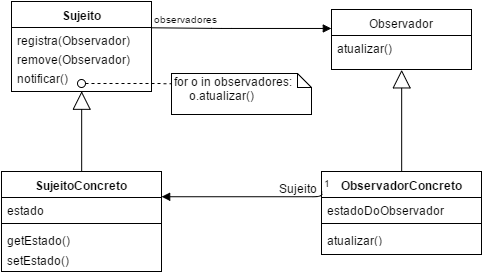

The diagram above was exported from draw.io. Its source (the exported page's mxGraphModel, read from the mxfile embedded in the PNG):
<mxGraphModel dx="145" dy="1692" grid="1" gridSize="10" guides="1" tooltips="1" connect="1" arrows="1" fold="1" page="0" pageScale="1.5" pageWidth="826" pageHeight="1169" background="#ffffff" math="0" shadow="0">
  <root>
    <mxCell id="0" />
    <mxCell id="1" parent="0" />
    <mxCell id="2" value="Sujeito" style="swimlane;html=1;fontStyle=1;align=center;verticalAlign=top;childLayout=stackLayout;horizontal=1;startSize=26;horizontalStack=0;resizeParent=1;resizeLast=0;collapsible=1;marginBottom=0;swimlaneFillColor=#ffffff;" vertex="1" parent="1">
      <mxGeometry x="480" y="-1190" width="140" height="90" as="geometry" />
    </mxCell>
    <mxCell id="3" value="registra(Observador)" style="text;html=1;strokeColor=none;fillColor=none;align=left;verticalAlign=top;spacingLeft=4;spacingRight=4;whiteSpace=wrap;overflow=hidden;rotatable=0;points=[[0,0.5],[1,0.5]];portConstraint=eastwest;" vertex="1" parent="2">
      <mxGeometry y="26" width="140" height="54" as="geometry" />
    </mxCell>
    <mxCell id="4" value="registra(Observador)" style="text;html=1;strokeColor=none;fillColor=none;align=left;verticalAlign=top;spacingLeft=4;spacingRight=4;whiteSpace=wrap;overflow=hidden;rotatable=0;points=[[0,0.5],[1,0.5]];portConstraint=eastwest;" vertex="1" parent="1">
      <mxGeometry x="480" y="-1164" width="140" height="54" as="geometry" />
    </mxCell>
    <mxCell id="5" value="" style="endArrow=block;endSize=16;endFill=0;html=1;strokeColor=#000000;entryX=0.5;entryY=1;exitX=0.5;exitY=0;" edge="1" source="8" target="2" parent="1">
      <mxGeometry x="550.3333333333335" y="-1120" width="160" as="geometry">
        <mxPoint x="420" y="-940" as="sourcePoint" />
        <mxPoint x="580" y="-940" as="targetPoint" />
      </mxGeometry>
    </mxCell>
    <mxCell id="6" value="remove(Observador)" style="text;html=1;strokeColor=none;fillColor=none;align=left;verticalAlign=top;spacingLeft=4;spacingRight=4;whiteSpace=wrap;overflow=hidden;rotatable=0;points=[[0,0.5],[1,0.5]];portConstraint=eastwest;" vertex="1" parent="1">
      <mxGeometry x="480" y="-1145" width="140" height="20" as="geometry" />
    </mxCell>
    <mxCell id="7" value="notificar()" style="text;html=1;strokeColor=none;fillColor=none;align=left;verticalAlign=top;spacingLeft=4;spacingRight=4;whiteSpace=wrap;overflow=hidden;rotatable=0;points=[[0,0.5],[1,0.5]];portConstraint=eastwest;" vertex="1" parent="1">
      <mxGeometry x="480" y="-1126" width="140" height="20" as="geometry" />
    </mxCell>
    <mxCell id="8" value="SujeitoConcreto" style="swimlane;html=1;fontStyle=1;align=center;verticalAlign=top;childLayout=stackLayout;horizontal=1;startSize=26;horizontalStack=0;resizeParent=1;resizeLast=0;collapsible=1;marginBottom=0;swimlaneFillColor=#ffffff;" vertex="1" parent="1">
      <mxGeometry x="470" y="-1020" width="160" height="100" as="geometry" />
    </mxCell>
    <mxCell id="9" value="estado" style="text;html=1;strokeColor=none;fillColor=none;align=left;verticalAlign=top;spacingLeft=4;spacingRight=4;whiteSpace=wrap;overflow=hidden;rotatable=0;points=[[0,0.5],[1,0.5]];portConstraint=eastwest;" vertex="1" parent="8">
      <mxGeometry y="26" width="160" height="22" as="geometry" />
    </mxCell>
    <mxCell id="10" value="" style="line;html=1;strokeWidth=1;fillColor=none;align=left;verticalAlign=middle;spacingTop=-1;spacingLeft=3;spacingRight=3;rotatable=0;labelPosition=right;points=[];portConstraint=eastwest;" vertex="1" parent="8">
      <mxGeometry y="48" width="160" height="8" as="geometry" />
    </mxCell>
    <mxCell id="11" value="getEstado()" style="text;html=1;strokeColor=none;fillColor=none;align=left;verticalAlign=top;spacingLeft=4;spacingRight=4;whiteSpace=wrap;overflow=hidden;rotatable=0;points=[[0,0.5],[1,0.5]];portConstraint=eastwest;" vertex="1" parent="8">
      <mxGeometry y="56" width="160" height="20" as="geometry" />
    </mxCell>
    <mxCell id="12" value="setEstado()" style="text;html=1;strokeColor=none;fillColor=none;align=left;verticalAlign=top;spacingLeft=4;spacingRight=4;whiteSpace=wrap;overflow=hidden;rotatable=0;points=[[0,0.5],[1,0.5]];portConstraint=eastwest;" vertex="1" parent="8">
      <mxGeometry y="76" width="160" height="24" as="geometry" />
    </mxCell>
    <mxCell id="13" value="estado" style="text;html=1;strokeColor=none;fillColor=none;align=left;verticalAlign=top;spacingLeft=4;spacingRight=4;whiteSpace=wrap;overflow=hidden;rotatable=0;points=[[0,0.5],[1,0.5]];portConstraint=eastwest;" vertex="1" parent="1">
      <mxGeometry x="470" y="-994" width="160" height="22" as="geometry" />
    </mxCell>
    <mxCell id="14" value="" style="line;html=1;strokeWidth=1;fillColor=none;align=left;verticalAlign=middle;spacingTop=-1;spacingLeft=3;spacingRight=3;rotatable=0;labelPosition=right;points=[];portConstraint=eastwest;" vertex="1" parent="1">
      <mxGeometry x="470" y="-972" width="160" height="8" as="geometry" />
    </mxCell>
    <mxCell id="15" value="getEstado()" style="text;html=1;strokeColor=none;fillColor=none;align=left;verticalAlign=top;spacingLeft=4;spacingRight=4;whiteSpace=wrap;overflow=hidden;rotatable=0;points=[[0,0.5],[1,0.5]];portConstraint=eastwest;" vertex="1" parent="1">
      <mxGeometry x="470" y="-964" width="160" height="20" as="geometry" />
    </mxCell>
    <mxCell id="16" value="setEstado()" style="text;html=1;strokeColor=none;fillColor=none;align=left;verticalAlign=top;spacingLeft=4;spacingRight=4;whiteSpace=wrap;overflow=hidden;rotatable=0;points=[[0,0.5],[1,0.5]];portConstraint=eastwest;" vertex="1" parent="1">
      <mxGeometry x="470" y="-944" width="160" height="24" as="geometry" />
    </mxCell>
    <mxCell id="17" value="Observador" style="swimlane;html=1;fontStyle=0;childLayout=stackLayout;horizontal=1;startSize=26;fillColor=none;horizontalStack=0;resizeParent=1;resizeLast=0;collapsible=1;marginBottom=0;swimlaneFillColor=#ffffff;" vertex="1" parent="1">
      <mxGeometry x="800" y="-1182" width="140" height="60" as="geometry" />
    </mxCell>
    <mxCell id="18" value="atualizar()" style="text;html=1;strokeColor=none;fillColor=none;align=left;verticalAlign=top;spacingLeft=4;spacingRight=4;whiteSpace=wrap;overflow=hidden;rotatable=0;points=[[0,0.5],[1,0.5]];portConstraint=eastwest;" vertex="1" parent="17">
      <mxGeometry y="26" width="140" height="26" as="geometry" />
    </mxCell>
    <mxCell id="19" value="atualizar()" style="text;html=1;strokeColor=none;fillColor=none;align=left;verticalAlign=top;spacingLeft=4;spacingRight=4;whiteSpace=wrap;overflow=hidden;rotatable=0;points=[[0,0.5],[1,0.5]];portConstraint=eastwest;" vertex="1" parent="1">
      <mxGeometry x="800" y="-1156" width="140" height="26" as="geometry" />
    </mxCell>
    <mxCell id="20" value="ObservadorConcreto" style="swimlane;html=1;fontStyle=1;align=center;verticalAlign=top;childLayout=stackLayout;horizontal=1;startSize=26;horizontalStack=0;resizeParent=1;resizeLast=0;collapsible=1;marginBottom=0;swimlaneFillColor=#ffffff;" vertex="1" parent="1">
      <mxGeometry x="790" y="-1020" width="160" height="83" as="geometry" />
    </mxCell>
    <mxCell id="21" value="estadoDoObservador" style="text;html=1;strokeColor=none;fillColor=none;align=left;verticalAlign=top;spacingLeft=4;spacingRight=4;whiteSpace=wrap;overflow=hidden;rotatable=0;points=[[0,0.5],[1,0.5]];portConstraint=eastwest;" vertex="1" parent="20">
      <mxGeometry y="26" width="160" height="22" as="geometry" />
    </mxCell>
    <mxCell id="22" value="" style="line;html=1;strokeWidth=1;fillColor=none;align=left;verticalAlign=middle;spacingTop=-1;spacingLeft=3;spacingRight=3;rotatable=0;labelPosition=right;points=[];portConstraint=eastwest;" vertex="1" parent="20">
      <mxGeometry y="48" width="160" height="8" as="geometry" />
    </mxCell>
    <mxCell id="23" value="atualizar()" style="text;html=1;strokeColor=none;fillColor=none;align=left;verticalAlign=top;spacingLeft=4;spacingRight=4;whiteSpace=wrap;overflow=hidden;rotatable=0;points=[[0,0.5],[1,0.5]];portConstraint=eastwest;" vertex="1" parent="20">
      <mxGeometry y="56" width="160" height="16" as="geometry" />
    </mxCell>
    <mxCell id="24" value="estadoDoObservador" style="text;html=1;strokeColor=none;fillColor=none;align=left;verticalAlign=top;spacingLeft=4;spacingRight=4;whiteSpace=wrap;overflow=hidden;rotatable=0;points=[[0,0.5],[1,0.5]];portConstraint=eastwest;" vertex="1" parent="1">
      <mxGeometry x="790" y="-994" width="160" height="22" as="geometry" />
    </mxCell>
    <mxCell id="25" value="" style="line;html=1;strokeWidth=1;fillColor=none;align=left;verticalAlign=middle;spacingTop=-1;spacingLeft=3;spacingRight=3;rotatable=0;labelPosition=right;points=[];portConstraint=eastwest;" vertex="1" parent="1">
      <mxGeometry x="790" y="-972" width="160" height="8" as="geometry" />
    </mxCell>
    <mxCell id="26" value="atualizar()" style="text;html=1;strokeColor=none;fillColor=none;align=left;verticalAlign=top;spacingLeft=4;spacingRight=4;whiteSpace=wrap;overflow=hidden;rotatable=0;points=[[0,0.5],[1,0.5]];portConstraint=eastwest;" vertex="1" parent="1">
      <mxGeometry x="790" y="-964" width="160" height="16" as="geometry" />
    </mxCell>
    <mxCell id="27" value="for o in observadores:&lt;div&gt;&amp;nbsp; &amp;nbsp; &amp;nbsp;o.atualizar()&lt;/div&gt;" style="shape=note;whiteSpace=wrap;html=1;size=14;verticalAlign=top;align=left;spacingTop=-6;" vertex="1" parent="1">
      <mxGeometry x="640" y="-1118" width="140" height="41" as="geometry" />
    </mxCell>
    <mxCell id="28" value="" style="html=1;verticalAlign=bottom;startArrow=oval;startFill=0;endArrow=none;startSize=8;strokeColor=#000000;endFill=0;dashed=1;entryX=0;entryY=0.25;" edge="1" target="27" parent="1">
      <mxGeometry x="550" y="-1108" width="60" as="geometry">
        <mxPoint x="550" y="-1108" as="sourcePoint" />
        <mxPoint x="670" y="-1107" as="targetPoint" />
      </mxGeometry>
    </mxCell>
    <mxCell id="29" value="" style="endArrow=block;endSize=16;endFill=0;html=1;strokeColor=#000000;entryX=0.5;entryY=1;exitX=0.5;exitY=0;" edge="1" source="20" target="17" parent="1">
      <mxGeometry x="770.3333333333335" y="-910" width="160" as="geometry">
        <mxPoint x="770" y="-810" as="sourcePoint" />
        <mxPoint x="770" y="-890" as="targetPoint" />
      </mxGeometry>
    </mxCell>
    <mxCell id="30" value="" style="endArrow=block;endFill=1;html=1;edgeStyle=orthogonalEdgeStyle;align=left;verticalAlign=top;strokeColor=#000000;exitX=1;exitY=0.25;" edge="1" parent="1">
      <mxGeometry x="619.8275862068966" y="-1163.7241379310344" as="geometry">
        <mxPoint x="619.8275862068966" y="-1163.7241379310344" as="sourcePoint" />
        <mxPoint x="799.8275862068966" y="-1163.0344827586207" as="targetPoint" />
        <Array as="points">
          <mxPoint x="690" y="-1163" />
          <mxPoint x="720" y="-1163" />
        </Array>
      </mxGeometry>
    </mxCell>
    <mxCell id="31" value="observadores" style="resizable=0;html=1;align=left;verticalAlign=bottom;labelBackgroundColor=#ffffff;fontSize=10;" connectable="0" vertex="1" parent="30">
      <mxGeometry x="-1" relative="1" as="geometry" />
    </mxCell>
    <mxCell id="32" value="observadores" style="resizable=0;html=1;align=left;verticalAlign=bottom;labelBackgroundColor=#ffffff;fontSize=10;" connectable="0" vertex="1" parent="1">
      <mxGeometry x="619.8275862068966" y="-1163.7241379310344" as="geometry" />
    </mxCell>
    <mxCell id="33" value="" style="endArrow=block;endFill=1;html=1;edgeStyle=orthogonalEdgeStyle;align=left;verticalAlign=top;strokeColor=#000000;entryX=1;entryY=0.25;exitX=0;exitY=0.25;" edge="1" source="20" target="8" parent="1">
      <mxGeometry x="630.1724137931035" y="-999.5862068965517" as="geometry">
        <mxPoint x="740" y="-960" as="sourcePoint" />
        <mxPoint x="810" y="-890" as="targetPoint" />
        <Array as="points">
          <mxPoint x="790" y="-995" />
        </Array>
      </mxGeometry>
    </mxCell>
    <mxCell id="34" value="1" style="resizable=0;html=1;align=left;verticalAlign=bottom;labelBackgroundColor=#ffffff;fontSize=10;" connectable="0" vertex="1" parent="33">
      <mxGeometry x="-1" relative="1" as="geometry" />
    </mxCell>
    <mxCell id="35" value="1" style="resizable=0;html=1;align=left;verticalAlign=bottom;labelBackgroundColor=#ffffff;fontSize=10;" connectable="0" vertex="1" parent="1">
      <mxGeometry x="790.1724137931035" y="-999.5862068965517" as="geometry" />
    </mxCell>
    <mxCell id="36" value="Sujeito" style="text;html=1;resizable=0;points=[];autosize=1;align=left;verticalAlign=top;spacingTop=-4;" vertex="1" parent="1">
      <mxGeometry x="746" y="-1012" width="50" height="20" as="geometry" />
    </mxCell>
  </root>
</mxGraphModel>